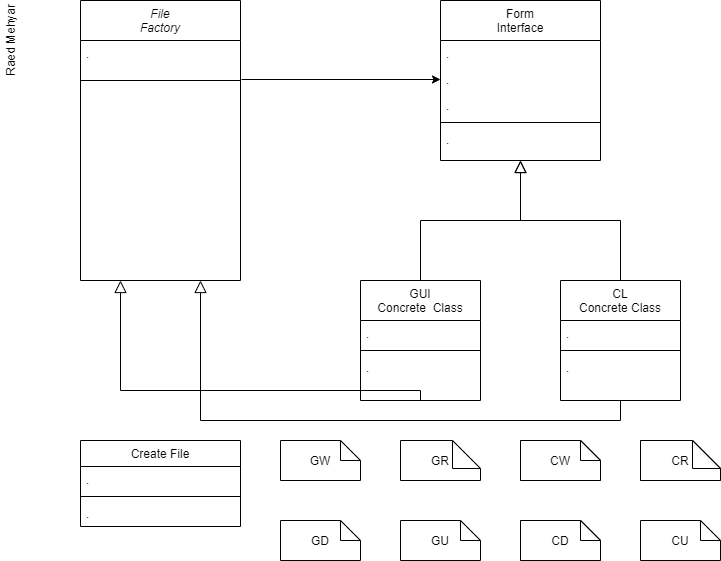

The diagram above was exported from draw.io. Its source (the exported page's mxGraphModel, read from the mxfile embedded in the PNG):
<mxGraphModel dx="1422" dy="762" grid="1" gridSize="10" guides="1" tooltips="1" connect="1" arrows="1" fold="1" page="1" pageScale="1" pageWidth="827" pageHeight="1169" math="0" shadow="0">
  <root>
    <mxCell id="WIyWlLk6GJQsqaUBKTNV-0" />
    <mxCell id="WIyWlLk6GJQsqaUBKTNV-1" parent="WIyWlLk6GJQsqaUBKTNV-0" />
    <mxCell id="PPL8WV4uLZgQSyXnOfCy-6" value="" style="endArrow=block;endSize=10;endFill=0;shadow=0;strokeWidth=1;rounded=0;edgeStyle=elbowEdgeStyle;elbow=vertical;" parent="WIyWlLk6GJQsqaUBKTNV-1" source="PPL8WV4uLZgQSyXnOfCy-8" edge="1">
      <mxGeometry width="160" relative="1" as="geometry">
        <mxPoint x="480" y="123" as="sourcePoint" />
        <mxPoint x="600" y="200" as="targetPoint" />
      </mxGeometry>
    </mxCell>
    <mxCell id="PPL8WV4uLZgQSyXnOfCy-7" value="" style="endArrow=block;endSize=10;endFill=0;shadow=0;strokeWidth=1;rounded=0;edgeStyle=elbowEdgeStyle;elbow=vertical;" parent="WIyWlLk6GJQsqaUBKTNV-1" source="PPL8WV4uLZgQSyXnOfCy-12" edge="1">
      <mxGeometry width="160" relative="1" as="geometry">
        <mxPoint x="490" y="293" as="sourcePoint" />
        <mxPoint x="600" y="200" as="targetPoint" />
      </mxGeometry>
    </mxCell>
    <mxCell id="PPL8WV4uLZgQSyXnOfCy-23" value="" style="endArrow=classic;html=1;entryX=0;entryY=0.5;entryDx=0;entryDy=0;" parent="WIyWlLk6GJQsqaUBKTNV-1" target="PPL8WV4uLZgQSyXnOfCy-2" edge="1">
      <mxGeometry width="50" height="50" relative="1" as="geometry">
        <mxPoint x="321" y="119" as="sourcePoint" />
        <mxPoint x="480" y="290" as="targetPoint" />
        <Array as="points" />
      </mxGeometry>
    </mxCell>
    <mxCell id="PPL8WV4uLZgQSyXnOfCy-0" value="Form&#10;Interface" style="swimlane;fontStyle=0;align=center;verticalAlign=top;childLayout=stackLayout;horizontal=1;startSize=40;horizontalStack=0;resizeParent=1;resizeLast=0;collapsible=1;marginBottom=0;rounded=0;shadow=0;strokeWidth=1;" parent="WIyWlLk6GJQsqaUBKTNV-1" vertex="1">
      <mxGeometry x="520" y="40" width="160" height="160" as="geometry">
        <mxRectangle x="230" y="140" width="160" height="26" as="alternateBounds" />
      </mxGeometry>
    </mxCell>
    <mxCell id="PPL8WV4uLZgQSyXnOfCy-1" value="." style="text;align=left;verticalAlign=top;spacingLeft=4;spacingRight=4;overflow=hidden;rotatable=0;points=[[0,0.5],[1,0.5]];portConstraint=eastwest;" parent="PPL8WV4uLZgQSyXnOfCy-0" vertex="1">
      <mxGeometry y="40" width="160" height="26" as="geometry" />
    </mxCell>
    <mxCell id="PPL8WV4uLZgQSyXnOfCy-2" value="." style="text;align=left;verticalAlign=top;spacingLeft=4;spacingRight=4;overflow=hidden;rotatable=0;points=[[0,0.5],[1,0.5]];portConstraint=eastwest;rounded=0;shadow=0;html=0;" parent="PPL8WV4uLZgQSyXnOfCy-0" vertex="1">
      <mxGeometry y="66" width="160" height="26" as="geometry" />
    </mxCell>
    <mxCell id="PPL8WV4uLZgQSyXnOfCy-3" value="." style="text;align=left;verticalAlign=top;spacingLeft=4;spacingRight=4;overflow=hidden;rotatable=0;points=[[0,0.5],[1,0.5]];portConstraint=eastwest;rounded=0;shadow=0;html=0;" parent="PPL8WV4uLZgQSyXnOfCy-0" vertex="1">
      <mxGeometry y="92" width="160" height="26" as="geometry" />
    </mxCell>
    <mxCell id="PPL8WV4uLZgQSyXnOfCy-4" value="" style="line;html=1;strokeWidth=1;align=left;verticalAlign=middle;spacingTop=-1;spacingLeft=3;spacingRight=3;rotatable=0;labelPosition=right;points=[];portConstraint=eastwest;" parent="PPL8WV4uLZgQSyXnOfCy-0" vertex="1">
      <mxGeometry y="118" width="160" height="8" as="geometry" />
    </mxCell>
    <mxCell id="PPL8WV4uLZgQSyXnOfCy-5" value="." style="text;align=left;verticalAlign=top;spacingLeft=4;spacingRight=4;overflow=hidden;rotatable=0;points=[[0,0.5],[1,0.5]];portConstraint=eastwest;" parent="PPL8WV4uLZgQSyXnOfCy-0" vertex="1">
      <mxGeometry y="126" width="160" height="34" as="geometry" />
    </mxCell>
    <mxCell id="zkfFHV4jXpPFQw0GAbJ--0" value="File&#10;Factory" style="swimlane;fontStyle=2;align=center;verticalAlign=top;childLayout=stackLayout;horizontal=1;startSize=40;horizontalStack=0;resizeParent=1;resizeLast=0;collapsible=1;marginBottom=0;rounded=0;shadow=0;strokeWidth=1;" parent="WIyWlLk6GJQsqaUBKTNV-1" vertex="1">
      <mxGeometry x="160" y="40" width="160" height="280" as="geometry">
        <mxRectangle x="230" y="140" width="160" height="26" as="alternateBounds" />
      </mxGeometry>
    </mxCell>
    <mxCell id="zkfFHV4jXpPFQw0GAbJ--1" value="." style="text;align=left;verticalAlign=top;spacingLeft=4;spacingRight=4;overflow=hidden;rotatable=0;points=[[0,0.5],[1,0.5]];portConstraint=eastwest;" parent="zkfFHV4jXpPFQw0GAbJ--0" vertex="1">
      <mxGeometry y="40" width="160" height="26" as="geometry" />
    </mxCell>
    <mxCell id="zkfFHV4jXpPFQw0GAbJ--4" value="" style="line;html=1;strokeWidth=1;align=left;verticalAlign=middle;spacingTop=-1;spacingLeft=3;spacingRight=3;rotatable=0;labelPosition=right;points=[];portConstraint=eastwest;" parent="zkfFHV4jXpPFQw0GAbJ--0" vertex="1">
      <mxGeometry y="66" width="160" height="28" as="geometry" />
    </mxCell>
    <mxCell id="PPL8WV4uLZgQSyXnOfCy-32" value="Raed Mehyar" style="text;html=1;strokeColor=none;fillColor=none;align=center;verticalAlign=middle;whiteSpace=wrap;rounded=0;rotation=-90;" parent="WIyWlLk6GJQsqaUBKTNV-1" vertex="1">
      <mxGeometry x="50" y="70" width="80" height="20" as="geometry" />
    </mxCell>
    <mxCell id="PPL8WV4uLZgQSyXnOfCy-8" value="GUI&#10;Concrete  Class" style="swimlane;fontStyle=0;align=center;verticalAlign=top;childLayout=stackLayout;horizontal=1;startSize=40;horizontalStack=0;resizeParent=1;resizeLast=0;collapsible=1;marginBottom=0;rounded=0;shadow=0;strokeWidth=1;" parent="WIyWlLk6GJQsqaUBKTNV-1" vertex="1">
      <mxGeometry x="440" y="320" width="120" height="120" as="geometry">
        <mxRectangle x="130" y="380" width="160" height="26" as="alternateBounds" />
      </mxGeometry>
    </mxCell>
    <mxCell id="PPL8WV4uLZgQSyXnOfCy-9" value="." style="text;align=left;verticalAlign=top;spacingLeft=4;spacingRight=4;overflow=hidden;rotatable=0;points=[[0,0.5],[1,0.5]];portConstraint=eastwest;" parent="PPL8WV4uLZgQSyXnOfCy-8" vertex="1">
      <mxGeometry y="40" width="120" height="26" as="geometry" />
    </mxCell>
    <mxCell id="PPL8WV4uLZgQSyXnOfCy-10" value="" style="line;html=1;strokeWidth=1;align=left;verticalAlign=middle;spacingTop=-1;spacingLeft=3;spacingRight=3;rotatable=0;labelPosition=right;points=[];portConstraint=eastwest;" parent="PPL8WV4uLZgQSyXnOfCy-8" vertex="1">
      <mxGeometry y="66" width="120" height="8" as="geometry" />
    </mxCell>
    <mxCell id="PPL8WV4uLZgQSyXnOfCy-11" value="." style="text;align=left;verticalAlign=top;spacingLeft=4;spacingRight=4;overflow=hidden;rotatable=0;points=[[0,0.5],[1,0.5]];portConstraint=eastwest;" parent="PPL8WV4uLZgQSyXnOfCy-8" vertex="1">
      <mxGeometry y="74" width="120" height="26" as="geometry" />
    </mxCell>
    <mxCell id="PPL8WV4uLZgQSyXnOfCy-12" value="CL&#10;Concrete Class" style="swimlane;fontStyle=0;align=center;verticalAlign=top;childLayout=stackLayout;horizontal=1;startSize=40;horizontalStack=0;resizeParent=1;resizeLast=0;collapsible=1;marginBottom=0;rounded=0;shadow=0;strokeWidth=1;" parent="WIyWlLk6GJQsqaUBKTNV-1" vertex="1">
      <mxGeometry x="640" y="320" width="120" height="120" as="geometry">
        <mxRectangle x="340" y="380" width="170" height="26" as="alternateBounds" />
      </mxGeometry>
    </mxCell>
    <mxCell id="PPL8WV4uLZgQSyXnOfCy-13" value="." style="text;align=left;verticalAlign=top;spacingLeft=4;spacingRight=4;overflow=hidden;rotatable=0;points=[[0,0.5],[1,0.5]];portConstraint=eastwest;" parent="PPL8WV4uLZgQSyXnOfCy-12" vertex="1">
      <mxGeometry y="40" width="120" height="26" as="geometry" />
    </mxCell>
    <mxCell id="PPL8WV4uLZgQSyXnOfCy-14" value="" style="line;html=1;strokeWidth=1;align=left;verticalAlign=middle;spacingTop=-1;spacingLeft=3;spacingRight=3;rotatable=0;labelPosition=right;points=[];portConstraint=eastwest;" parent="PPL8WV4uLZgQSyXnOfCy-12" vertex="1">
      <mxGeometry y="66" width="120" height="8" as="geometry" />
    </mxCell>
    <mxCell id="PPL8WV4uLZgQSyXnOfCy-34" value="." style="text;align=left;verticalAlign=top;spacingLeft=4;spacingRight=4;overflow=hidden;rotatable=0;points=[[0,0.5],[1,0.5]];portConstraint=eastwest;" parent="PPL8WV4uLZgQSyXnOfCy-12" vertex="1">
      <mxGeometry y="74" width="120" height="26" as="geometry" />
    </mxCell>
    <mxCell id="7KXslZc_LlMNse3Pq7kU-25" value="CW" style="shape=note;size=20;whiteSpace=wrap;html=1;" vertex="1" parent="WIyWlLk6GJQsqaUBKTNV-1">
      <mxGeometry x="600" y="480" width="80" height="40" as="geometry" />
    </mxCell>
    <mxCell id="7KXslZc_LlMNse3Pq7kU-26" value="CR" style="shape=note;size=28;whiteSpace=wrap;html=1;" vertex="1" parent="WIyWlLk6GJQsqaUBKTNV-1">
      <mxGeometry x="720" y="480" width="80" height="40" as="geometry" />
    </mxCell>
    <mxCell id="7KXslZc_LlMNse3Pq7kU-27" value="CU" style="shape=note;size=20;whiteSpace=wrap;html=1;" vertex="1" parent="WIyWlLk6GJQsqaUBKTNV-1">
      <mxGeometry x="720" y="560" width="80" height="40" as="geometry" />
    </mxCell>
    <mxCell id="7KXslZc_LlMNse3Pq7kU-28" value="CD" style="shape=note;size=20;whiteSpace=wrap;html=1;" vertex="1" parent="WIyWlLk6GJQsqaUBKTNV-1">
      <mxGeometry x="600" y="560" width="80" height="40" as="geometry" />
    </mxCell>
    <mxCell id="PPL8WV4uLZgQSyXnOfCy-40" value="Create File" style="swimlane;fontStyle=0;align=center;verticalAlign=top;childLayout=stackLayout;horizontal=1;startSize=26;horizontalStack=0;resizeParent=1;resizeLast=0;collapsible=1;marginBottom=0;rounded=0;shadow=0;strokeWidth=1;" parent="WIyWlLk6GJQsqaUBKTNV-1" vertex="1">
      <mxGeometry x="160" y="480" width="160" height="86" as="geometry">
        <mxRectangle x="130" y="380" width="160" height="26" as="alternateBounds" />
      </mxGeometry>
    </mxCell>
    <mxCell id="PPL8WV4uLZgQSyXnOfCy-41" value="." style="text;align=left;verticalAlign=top;spacingLeft=4;spacingRight=4;overflow=hidden;rotatable=0;points=[[0,0.5],[1,0.5]];portConstraint=eastwest;" parent="PPL8WV4uLZgQSyXnOfCy-40" vertex="1">
      <mxGeometry y="26" width="160" height="26" as="geometry" />
    </mxCell>
    <mxCell id="PPL8WV4uLZgQSyXnOfCy-42" value="" style="line;html=1;strokeWidth=1;align=left;verticalAlign=middle;spacingTop=-1;spacingLeft=3;spacingRight=3;rotatable=0;labelPosition=right;points=[];portConstraint=eastwest;" parent="PPL8WV4uLZgQSyXnOfCy-40" vertex="1">
      <mxGeometry y="52" width="160" height="8" as="geometry" />
    </mxCell>
    <mxCell id="PPL8WV4uLZgQSyXnOfCy-43" value="." style="text;align=left;verticalAlign=top;spacingLeft=4;spacingRight=4;overflow=hidden;rotatable=0;points=[[0,0.5],[1,0.5]];portConstraint=eastwest;" parent="PPL8WV4uLZgQSyXnOfCy-40" vertex="1">
      <mxGeometry y="60" width="160" height="26" as="geometry" />
    </mxCell>
    <mxCell id="7KXslZc_LlMNse3Pq7kU-29" value="CR" style="shape=note;size=28;whiteSpace=wrap;html=1;" vertex="1" parent="WIyWlLk6GJQsqaUBKTNV-1">
      <mxGeometry x="720" y="480" width="80" height="40" as="geometry" />
    </mxCell>
    <mxCell id="7KXslZc_LlMNse3Pq7kU-30" value="CW" style="shape=note;size=20;whiteSpace=wrap;html=1;" vertex="1" parent="WIyWlLk6GJQsqaUBKTNV-1">
      <mxGeometry x="600" y="480" width="80" height="40" as="geometry" />
    </mxCell>
    <mxCell id="7KXslZc_LlMNse3Pq7kU-31" value="CD" style="shape=note;size=20;whiteSpace=wrap;html=1;" vertex="1" parent="WIyWlLk6GJQsqaUBKTNV-1">
      <mxGeometry x="600" y="560" width="80" height="40" as="geometry" />
    </mxCell>
    <mxCell id="7KXslZc_LlMNse3Pq7kU-32" value="GU" style="shape=note;size=20;whiteSpace=wrap;html=1;" vertex="1" parent="WIyWlLk6GJQsqaUBKTNV-1">
      <mxGeometry x="480" y="560" width="80" height="40" as="geometry" />
    </mxCell>
    <mxCell id="7KXslZc_LlMNse3Pq7kU-33" value="GR" style="shape=note;size=28;whiteSpace=wrap;html=1;" vertex="1" parent="WIyWlLk6GJQsqaUBKTNV-1">
      <mxGeometry x="480" y="480" width="80" height="40" as="geometry" />
    </mxCell>
    <mxCell id="7KXslZc_LlMNse3Pq7kU-34" value="GW" style="shape=note;size=20;whiteSpace=wrap;html=1;" vertex="1" parent="WIyWlLk6GJQsqaUBKTNV-1">
      <mxGeometry x="360" y="480" width="80" height="40" as="geometry" />
    </mxCell>
    <mxCell id="7KXslZc_LlMNse3Pq7kU-35" value="GD" style="shape=note;size=20;whiteSpace=wrap;html=1;" vertex="1" parent="WIyWlLk6GJQsqaUBKTNV-1">
      <mxGeometry x="360" y="560" width="80" height="40" as="geometry" />
    </mxCell>
    <mxCell id="7KXslZc_LlMNse3Pq7kU-36" value="" style="endArrow=block;endSize=10;endFill=0;shadow=0;strokeWidth=1;rounded=0;edgeStyle=elbowEdgeStyle;elbow=vertical;exitX=0.5;exitY=1;exitDx=0;exitDy=0;entryX=0.75;entryY=1;entryDx=0;entryDy=0;" edge="1" parent="WIyWlLk6GJQsqaUBKTNV-1" source="PPL8WV4uLZgQSyXnOfCy-12" target="zkfFHV4jXpPFQw0GAbJ--0">
      <mxGeometry width="160" relative="1" as="geometry">
        <mxPoint x="660" y="480" as="sourcePoint" />
        <mxPoint x="560" y="360" as="targetPoint" />
        <Array as="points">
          <mxPoint x="390" y="460" />
        </Array>
      </mxGeometry>
    </mxCell>
    <mxCell id="7KXslZc_LlMNse3Pq7kU-37" value="" style="endArrow=block;endSize=10;endFill=0;shadow=0;strokeWidth=1;rounded=0;edgeStyle=elbowEdgeStyle;elbow=vertical;exitX=0.5;exitY=1;exitDx=0;exitDy=0;entryX=0.75;entryY=1;entryDx=0;entryDy=0;" edge="1" parent="WIyWlLk6GJQsqaUBKTNV-1" source="PPL8WV4uLZgQSyXnOfCy-8">
      <mxGeometry width="160" relative="1" as="geometry">
        <mxPoint x="620" y="440" as="sourcePoint" />
        <mxPoint x="200" y="320" as="targetPoint" />
        <Array as="points">
          <mxPoint x="360" y="430" />
        </Array>
      </mxGeometry>
    </mxCell>
  </root>
</mxGraphModel>